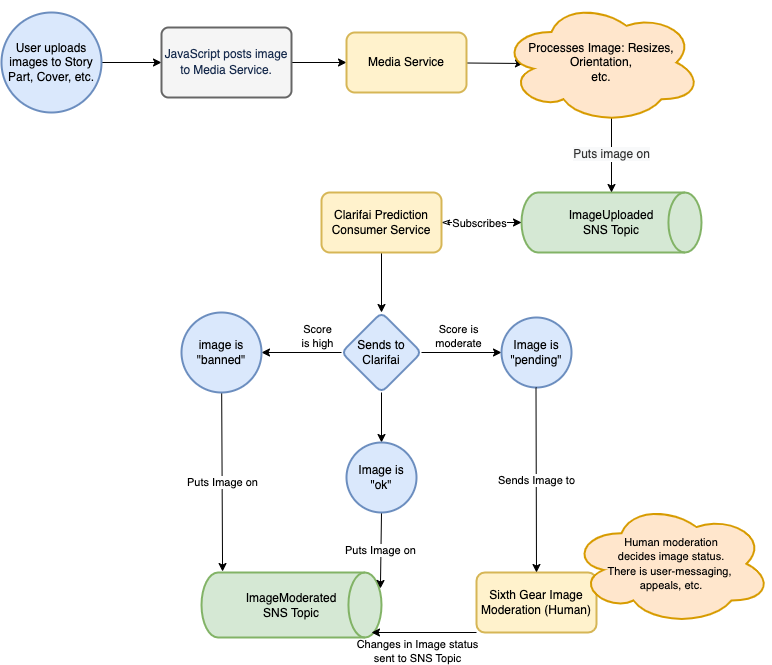

The diagram above was exported from draw.io. Its source (the exported page's mxGraphModel, read from the mxfile embedded in the PNG):
<mxGraphModel dx="1426" dy="744" grid="1" gridSize="10" guides="1" tooltips="1" connect="1" arrows="1" fold="1" page="1" pageScale="1" pageWidth="850" pageHeight="1100" math="0" shadow="0">
  <root>
    <mxCell id="0" />
    <mxCell id="1" parent="0" />
    <mxCell id="d91mfsnvNrbqskriMuSQ-3" value="" style="edgeStyle=orthogonalEdgeStyle;rounded=0;orthogonalLoop=1;jettySize=auto;html=1;" parent="1" source="d91mfsnvNrbqskriMuSQ-1" target="d91mfsnvNrbqskriMuSQ-2" edge="1">
      <mxGeometry relative="1" as="geometry" />
    </mxCell>
    <mxCell id="d91mfsnvNrbqskriMuSQ-1" value="User uploads images to Story Part, Cover, etc." style="strokeWidth=2;html=1;shape=mxgraph.flowchart.start_2;whiteSpace=wrap;fillColor=#dae8fc;strokeColor=#6c8ebf;" parent="1" vertex="1">
      <mxGeometry x="50" y="30" width="100" height="100" as="geometry" />
    </mxCell>
    <mxCell id="d91mfsnvNrbqskriMuSQ-9" value="" style="edgeStyle=orthogonalEdgeStyle;rounded=0;orthogonalLoop=1;jettySize=auto;html=1;" parent="1" source="d91mfsnvNrbqskriMuSQ-2" target="d91mfsnvNrbqskriMuSQ-8" edge="1">
      <mxGeometry relative="1" as="geometry" />
    </mxCell>
    <mxCell id="d91mfsnvNrbqskriMuSQ-2" value="&lt;span style=&quot;font-size: 1em ; letter-spacing: -0.005em ; color: rgb(23 , 43 , 77)&quot;&gt;JavaScript posts image to Media Service.&lt;/span&gt;&lt;font color=&quot;#172b4d&quot;&gt;&lt;span style=&quot;font-size: 14px&quot;&gt;&lt;br&gt;&lt;/span&gt;&lt;/font&gt;" style="rounded=1;whiteSpace=wrap;html=1;absoluteArcSize=1;arcSize=14;strokeWidth=2;fillColor=#f5f5f5;fontColor=#333333;strokeColor=#666666;" parent="1" vertex="1">
      <mxGeometry x="210" y="45" width="130" height="70" as="geometry" />
    </mxCell>
    <mxCell id="d91mfsnvNrbqskriMuSQ-11" value="" style="rounded=0;orthogonalLoop=1;jettySize=auto;html=1;strokeColor=default;entryX=0.11;entryY=0.508;entryDx=0;entryDy=0;entryPerimeter=0;" parent="1" source="d91mfsnvNrbqskriMuSQ-8" target="d91mfsnvNrbqskriMuSQ-10" edge="1">
      <mxGeometry relative="1" as="geometry" />
    </mxCell>
    <mxCell id="d91mfsnvNrbqskriMuSQ-8" value="Media Service" style="whiteSpace=wrap;html=1;rounded=1;strokeWidth=2;arcSize=14;fillColor=#fff2cc;strokeColor=#d6b656;" parent="1" vertex="1">
      <mxGeometry x="395" y="50" width="120" height="60" as="geometry" />
    </mxCell>
    <mxCell id="d91mfsnvNrbqskriMuSQ-14" value="&lt;div style=&quot;text-align: center&quot;&gt;ImageUploaded&lt;/div&gt;&lt;div style=&quot;text-align: center&quot;&gt;SNS Topic&lt;/div&gt;" style="strokeWidth=2;html=1;shape=mxgraph.flowchart.direct_data;whiteSpace=wrap;fillColor=#d5e8d4;strokeColor=#82b366;" parent="1" vertex="1">
      <mxGeometry x="570" y="210" width="180" height="60" as="geometry" />
    </mxCell>
    <mxCell id="d91mfsnvNrbqskriMuSQ-51" value="&lt;span style=&quot;color: rgb(51 , 51 , 51) ; font-size: 12px ; background-color: rgb(248 , 249 , 250)&quot;&gt;Puts image on&lt;/span&gt;" style="edgeStyle=none;rounded=0;orthogonalLoop=1;jettySize=auto;html=1;exitX=0.55;exitY=0.95;exitDx=0;exitDy=0;exitPerimeter=0;entryX=0.5;entryY=0;entryDx=0;entryDy=0;entryPerimeter=0;startArrow=none;startFill=0;endArrow=classic;endFill=1;strokeColor=default;" parent="1" source="d91mfsnvNrbqskriMuSQ-10" target="d91mfsnvNrbqskriMuSQ-14" edge="1">
      <mxGeometry relative="1" as="geometry" />
    </mxCell>
    <mxCell id="d91mfsnvNrbqskriMuSQ-10" value="Processes Image: Resizes, Orientation,&lt;br&gt;etc." style="ellipse;shape=cloud;whiteSpace=wrap;html=1;rounded=1;strokeWidth=2;arcSize=14;fillColor=#ffe6cc;strokeColor=#d79b00;" parent="1" vertex="1">
      <mxGeometry x="550" y="18.75" width="200" height="122.5" as="geometry" />
    </mxCell>
    <mxCell id="d91mfsnvNrbqskriMuSQ-22" value="" style="edgeStyle=none;rounded=0;orthogonalLoop=1;jettySize=auto;html=1;startArrow=classicThin;startFill=0;endArrow=classic;endFill=1;strokeColor=default;" parent="1" source="d91mfsnvNrbqskriMuSQ-21" target="d91mfsnvNrbqskriMuSQ-14" edge="1">
      <mxGeometry relative="1" as="geometry" />
    </mxCell>
    <mxCell id="d91mfsnvNrbqskriMuSQ-23" value="Subscribes" style="edgeLabel;html=1;align=center;verticalAlign=middle;resizable=0;points=[];" parent="d91mfsnvNrbqskriMuSQ-22" vertex="1" connectable="0">
      <mxGeometry x="-0.4667" y="1" relative="1" as="geometry">
        <mxPoint x="16" y="1" as="offset" />
      </mxGeometry>
    </mxCell>
    <mxCell id="d91mfsnvNrbqskriMuSQ-25" value="" style="edgeStyle=none;rounded=0;orthogonalLoop=1;jettySize=auto;html=1;startArrow=none;startFill=0;endArrow=classic;endFill=1;strokeColor=default;" parent="1" source="d91mfsnvNrbqskriMuSQ-21" target="d91mfsnvNrbqskriMuSQ-24" edge="1">
      <mxGeometry relative="1" as="geometry" />
    </mxCell>
    <mxCell id="d91mfsnvNrbqskriMuSQ-21" value="Clarifai Prediction Consumer Service" style="whiteSpace=wrap;html=1;rounded=1;strokeWidth=2;arcSize=14;fillColor=#fff2cc;strokeColor=#d6b656;" parent="1" vertex="1">
      <mxGeometry x="370" y="210" width="120" height="60" as="geometry" />
    </mxCell>
    <mxCell id="d91mfsnvNrbqskriMuSQ-27" value="" style="edgeStyle=none;rounded=0;orthogonalLoop=1;jettySize=auto;html=1;startArrow=none;startFill=0;endArrow=classic;endFill=1;strokeColor=default;" parent="1" source="d91mfsnvNrbqskriMuSQ-24" target="d91mfsnvNrbqskriMuSQ-26" edge="1">
      <mxGeometry relative="1" as="geometry" />
    </mxCell>
    <mxCell id="d91mfsnvNrbqskriMuSQ-29" value="" style="edgeStyle=none;rounded=0;orthogonalLoop=1;jettySize=auto;html=1;startArrow=none;startFill=0;endArrow=classic;endFill=1;strokeColor=default;entryX=0;entryY=0.5;entryDx=0;entryDy=0;" parent="1" source="d91mfsnvNrbqskriMuSQ-24" target="d91mfsnvNrbqskriMuSQ-44" edge="1">
      <mxGeometry relative="1" as="geometry">
        <mxPoint x="560" y="370" as="targetPoint" />
      </mxGeometry>
    </mxCell>
    <mxCell id="d91mfsnvNrbqskriMuSQ-42" value="" style="edgeStyle=none;rounded=0;orthogonalLoop=1;jettySize=auto;html=1;startArrow=none;startFill=0;endArrow=classic;endFill=1;strokeColor=default;" parent="1" source="d91mfsnvNrbqskriMuSQ-24" target="d91mfsnvNrbqskriMuSQ-41" edge="1">
      <mxGeometry relative="1" as="geometry" />
    </mxCell>
    <mxCell id="d91mfsnvNrbqskriMuSQ-24" value="Sends to Clarifai" style="rhombus;whiteSpace=wrap;html=1;rounded=1;strokeColor=#6c8ebf;strokeWidth=2;fillColor=#dae8fc;arcSize=14;" parent="1" vertex="1">
      <mxGeometry x="390" y="330" width="80" height="80" as="geometry" />
    </mxCell>
    <mxCell id="d91mfsnvNrbqskriMuSQ-52" value="Puts Image on" style="edgeStyle=none;rounded=0;orthogonalLoop=1;jettySize=auto;html=1;entryX=0.117;entryY=-0.015;entryDx=0;entryDy=0;entryPerimeter=0;startArrow=none;startFill=0;endArrow=classic;endFill=1;strokeColor=default;" parent="1" source="d91mfsnvNrbqskriMuSQ-26" target="d91mfsnvNrbqskriMuSQ-37" edge="1">
      <mxGeometry relative="1" as="geometry" />
    </mxCell>
    <mxCell id="d91mfsnvNrbqskriMuSQ-26" value="image is &quot;banned&quot;" style="ellipse;whiteSpace=wrap;html=1;rounded=1;strokeColor=#6c8ebf;strokeWidth=2;fillColor=#dae8fc;arcSize=14;" parent="1" vertex="1">
      <mxGeometry x="230" y="330" width="80" height="80" as="geometry" />
    </mxCell>
    <mxCell id="d91mfsnvNrbqskriMuSQ-35" value="Score&lt;br&gt;is high" style="edgeLabel;resizable=0;html=1;align=center;verticalAlign=middle;labelBackgroundColor=none;" parent="1" connectable="0" vertex="1">
      <mxGeometry x="359.9950397465783" y="360.00479364054735" as="geometry">
        <mxPoint x="6" y="-7" as="offset" />
      </mxGeometry>
    </mxCell>
    <mxCell id="d91mfsnvNrbqskriMuSQ-36" value="Score is&lt;br&gt;moderate" style="edgeLabel;resizable=0;html=1;align=center;verticalAlign=middle;labelBackgroundColor=none;" parent="1" connectable="0" vertex="1">
      <mxGeometry x="379.5950397465783" y="360.00479364054735" as="geometry">
        <mxPoint x="127" y="-7" as="offset" />
      </mxGeometry>
    </mxCell>
    <mxCell id="d91mfsnvNrbqskriMuSQ-37" value="&lt;div style=&quot;text-align: center&quot;&gt;ImageModerated&lt;/div&gt;&lt;div style=&quot;text-align: center&quot;&gt;SNS Topic&lt;/div&gt;" style="strokeWidth=2;html=1;shape=mxgraph.flowchart.direct_data;whiteSpace=wrap;fillColor=#d5e8d4;strokeColor=#82b366;" parent="1" vertex="1">
      <mxGeometry x="250" y="590" width="180" height="65" as="geometry" />
    </mxCell>
    <mxCell id="d91mfsnvNrbqskriMuSQ-54" value="&lt;font color=&quot;rgba(0, 0, 0, 0)&quot; face=&quot;monospace&quot;&gt;&lt;span style=&quot;font-size: 0px ; background-color: rgb(248 , 249 , 250)&quot;&gt;pu&lt;/span&gt;&lt;/font&gt;Puts Image on" style="edgeStyle=none;rounded=0;orthogonalLoop=1;jettySize=auto;html=1;exitX=0.5;exitY=1;exitDx=0;exitDy=0;entryX=0.994;entryY=0.246;entryDx=0;entryDy=0;entryPerimeter=0;startArrow=none;startFill=0;endArrow=classic;endFill=1;strokeColor=default;" parent="1" source="d91mfsnvNrbqskriMuSQ-41" target="d91mfsnvNrbqskriMuSQ-37" edge="1">
      <mxGeometry relative="1" as="geometry" />
    </mxCell>
    <mxCell id="d91mfsnvNrbqskriMuSQ-41" value="Image is&lt;br&gt;&quot;ok&quot;" style="ellipse;whiteSpace=wrap;html=1;rounded=1;strokeColor=#6c8ebf;strokeWidth=2;fillColor=#dae8fc;arcSize=14;" parent="1" vertex="1">
      <mxGeometry x="395" y="460" width="70" height="70" as="geometry" />
    </mxCell>
    <mxCell id="uQtn74tzqgRwQwkcHCnP-2" style="edgeStyle=orthogonalEdgeStyle;rounded=0;orthogonalLoop=1;jettySize=auto;html=1;exitX=0;exitY=1;exitDx=0;exitDy=0;" parent="1" source="d91mfsnvNrbqskriMuSQ-43" edge="1">
      <mxGeometry relative="1" as="geometry">
        <mxPoint x="525" y="650" as="targetPoint" />
      </mxGeometry>
    </mxCell>
    <mxCell id="d91mfsnvNrbqskriMuSQ-43" value="Sixth Gear Image Moderation (Human)" style="whiteSpace=wrap;html=1;rounded=1;strokeColor=#d6b656;strokeWidth=2;fillColor=#fff2cc;arcSize=14;" parent="1" vertex="1">
      <mxGeometry x="525" y="590" width="120" height="60" as="geometry" />
    </mxCell>
    <mxCell id="d91mfsnvNrbqskriMuSQ-44" value="Image is&lt;br&gt;&quot;pending&quot;" style="ellipse;whiteSpace=wrap;html=1;rounded=1;strokeColor=#6c8ebf;strokeWidth=2;fillColor=#dae8fc;arcSize=14;" parent="1" vertex="1">
      <mxGeometry x="550" y="335" width="70" height="70" as="geometry" />
    </mxCell>
    <mxCell id="d91mfsnvNrbqskriMuSQ-46" value="&lt;span style=&quot;font-size: 11px&quot;&gt;Human moderation&lt;/span&gt;&lt;br style=&quot;font-size: 11px&quot;&gt;&lt;span style=&quot;font-size: 11px&quot;&gt;decides image status.&lt;br&gt;There is user-messaging, &lt;br&gt;appeals, etc.&lt;/span&gt;" style="ellipse;shape=cloud;whiteSpace=wrap;html=1;rounded=1;strokeWidth=2;arcSize=14;fillColor=#ffe6cc;strokeColor=#d79b00;" parent="1" vertex="1">
      <mxGeometry x="620" y="520" width="200" height="122.5" as="geometry" />
    </mxCell>
    <mxCell id="d91mfsnvNrbqskriMuSQ-48" value="" style="endArrow=none;html=1;rounded=0;strokeColor=default;startArrow=classic;startFill=1;endFill=0;entryX=0;entryY=1;entryDx=0;entryDy=0;" parent="1" target="d91mfsnvNrbqskriMuSQ-43" edge="1">
      <mxGeometry relative="1" as="geometry">
        <mxPoint x="420" y="650" as="sourcePoint" />
        <mxPoint x="480" y="534.5" as="targetPoint" />
      </mxGeometry>
    </mxCell>
    <mxCell id="d91mfsnvNrbqskriMuSQ-49" value="Changes in Image status&lt;br&gt;sent to SNS Topic" style="edgeLabel;resizable=0;html=1;align=center;verticalAlign=middle;labelBackgroundColor=none;" parent="d91mfsnvNrbqskriMuSQ-48" connectable="0" vertex="1">
      <mxGeometry relative="1" as="geometry">
        <mxPoint x="-8" y="18" as="offset" />
      </mxGeometry>
    </mxCell>
    <mxCell id="d91mfsnvNrbqskriMuSQ-53" value="Sends Image to" style="edgeStyle=none;rounded=0;orthogonalLoop=1;jettySize=auto;html=1;entryX=0.5;entryY=0;entryDx=0;entryDy=0;startArrow=none;startFill=0;endArrow=classic;endFill=1;strokeColor=default;" parent="1" target="d91mfsnvNrbqskriMuSQ-43" edge="1">
      <mxGeometry relative="1" as="geometry">
        <mxPoint x="584.5" y="405" as="sourcePoint" />
        <mxPoint x="584.5" y="495" as="targetPoint" />
      </mxGeometry>
    </mxCell>
  </root>
</mxGraphModel>